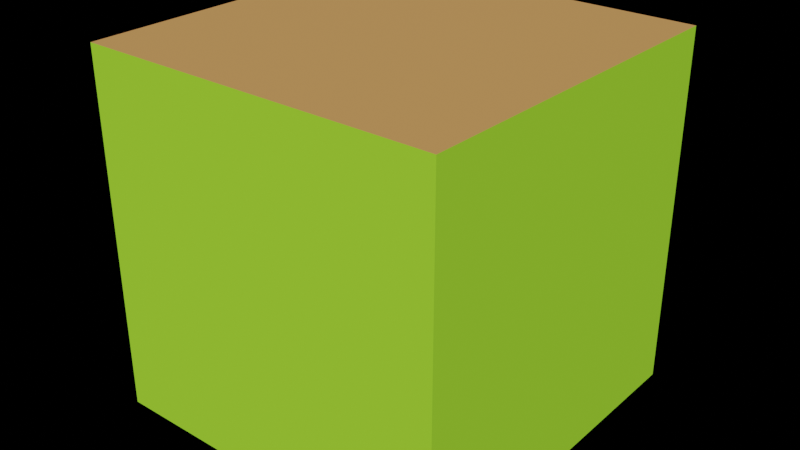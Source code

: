 # Source: luka_rovina_cesta.blend  (saved by Blender 2.90.8; exported with 4.5.12 LTS)
import bpy
from mathutils import Matrix  # noqa: F401  (used for matrix-valued properties, if any)

bpy.ops.wm.read_factory_settings(use_empty=True)
scene = bpy.context.scene
scene.name = 'Scene'

# ---- collections
col_collection = bpy.data.collections.new('Collection'); scene.collection.children.link(col_collection)

# ---- materials (node trees are filled in below, after node groups)
mat_material = bpy.data.materials.new('Material')
mat_material.alpha_threshold = 0.0
mat_material.use_transparent_shadow = False
mat_material.line_color = (0.0, 0.0, 0.0, 1.0)
mat_material_001 = bpy.data.materials.new('Material.001')
mat_material_001.use_transparent_shadow = False

# ---- material node trees
mat_material.use_nodes = True; mat_material.node_tree.nodes.clear()
_N = mat_material.node_tree.nodes; _L = mat_material.node_tree.links
n0 = _N.new('ShaderNodeOutputMaterial'); n0.name = 'Material Output'; n0.location = (300, 300)
n1 = _N.new('ShaderNodeBsdfPrincipled'); n1.name = 'Principled BSDF'; n1.location = (10, 300)
n1.distribution = 'GGX'
n1.subsurface_method = 'BURLEY'
n1.inputs[0].default_value = (0.4179, 0.9387, 0.04519, 1.0)
n1.inputs[2].default_value = 1.0
n1.inputs[3].default_value = 1.45
n1.inputs[13].default_value = 0.0
n1.inputs[20].default_value = 0.0
n1.inputs[27].default_value = (0.0, 0.0, 0.0, 1.0)
n1.inputs[28].default_value = 1.0
_L.new(n1.outputs[0], n0.inputs[0])
n0.is_active_output = True
mat_material_001.use_nodes = True; mat_material_001.node_tree.nodes.clear()
_N = mat_material_001.node_tree.nodes; _L = mat_material_001.node_tree.links
n0 = _N.new('ShaderNodeBsdfPrincipled'); n0.name = 'Principled BSDF'; n0.location = (10, 300)
n0.distribution = 'GGX'
n0.subsurface_method = 'BURLEY'
n0.inputs[0].default_value = (0.7529, 0.3663, 0.1119, 1.0)
n0.inputs[2].default_value = 1.0
n0.inputs[3].default_value = 1.45
n0.inputs[27].default_value = (0.0, 0.0, 0.0, 1.0)
n0.inputs[28].default_value = 1.0
n1 = _N.new('ShaderNodeOutputMaterial'); n1.name = 'Material Output'; n1.location = (300, 300)
_L.new(n0.outputs[0], n1.inputs[0])
n1.is_active_output = True

# ---- world
world_world = bpy.data.worlds.new('World'); scene.world = world_world
world_world.use_nodes = True; world_world.node_tree.nodes.clear()
_N = world_world.node_tree.nodes; _L = world_world.node_tree.links
n0 = _N.new('ShaderNodeOutputWorld'); n0.name = 'World Output'; n0.location = (300, 300)
n1 = _N.new('ShaderNodeBackground'); n1.name = 'Background'; n1.location = (10, 300)
n1.inputs[0].default_value = (0.0, 0.0, 0.0, 1.0)
_L.new(n1.outputs[0], n0.inputs[0])
n0.is_active_output = True
world_world.color = (0.05088, 0.05088, 0.05088)
world_world.use_sun_shadow = False
world_world.sun_shadow_jitter_overblur = 0.0

# ---- meshes
me_cube = bpy.data.meshes.new('Cube')
me_cube.from_pydata([(1.0, 1.0, 1.0), (1.0, 1.0, -1.0), (1.0, -1.0, 1.0), (1.0, -1.0, -1.0), (-1.0, 1.0, 1.0), (-1.0, 1.0, -1.0), (-1.0, -1.0, 1.0), (-1.0, -1.0, -1.0), (0.0, -1.0, 1.0), (1.0, 0.0, 1.0), (-1.0, 0.0, 1.0), (0.0, 1.0, 1.0), (0.0, 0.0, 1.0), (-0.5, -1.0, 1.0), (1.0, -0.5, 1.0), (-1.0, 0.5, 1.0), (0.5, 1.0, 1.0), (0.5, -1.0, 1.0), (1.0, 0.5, 1.0), (-1.0, -0.5, 1.0), (-0.5, 1.0, 1.0), (0.0, -0.5, 1.0), (0.0, 0.5, 1.0), (0.5, 0.0, 1.0), (-0.5, 0.0, 1.0), (-0.5, 0.5, 1.0), (0.5, 0.5, 1.0), (0.5, -0.5, 1.0), (-0.5, -0.5, 1.0), (-0.75, -1.0, 1.0), (1.0, -0.75, 1.0), (-1.0, 0.75, 1.0), (0.75, 1.0, 1.0), (0.25, -1.0, 1.0), (1.0, 0.25, 1.0), (-1.0, -0.25, 1.0), (-0.25, 1.0, 1.0), (0.0, -0.75, 1.0), (0.0, 0.25, 1.0), (0.75, 0.0, 1.0), (-0.25, 0.0, 1.0), (-0.25, -1.0, 1.0), (1.0, -0.25, 1.0), (-1.0, 0.25, 1.0), (0.25, 1.0, 1.0), (0.75, -1.0, 1.0), (1.0, 0.75, 1.0), (-1.0, -0.75, 1.0), (-0.75, 1.0, 1.0), (0.0, -0.25, 1.0), (0.0, 0.75, 1.0), (0.25, 0.0, 1.0), (-0.75, 0.0, 1.0), (-0.5, 0.25, 1.0), (-0.5, 0.75, 1.0), (-0.25, 0.5, 1.0), (-0.75, 0.5, 1.0), (0.5, 0.25, 1.0), (0.5, 0.75, 1.0), (0.75, 0.5, 1.0), (0.25, 0.5, 1.0), (0.5, -0.75, 1.0), (0.5, -0.25, 1.0), (0.75, -0.5, 1.0), (0.25, -0.5, 1.0), (-0.5, -0.75, 1.0), (-0.5, -0.25, 1.0), (-0.25, -0.5, 1.0), (-0.75, -0.5, 1.0), (-0.75, -0.25, 1.0), (-0.25, -0.25, 1.0), (-0.25, -0.75, 1.0), (0.25, -0.25, 1.0), (0.75, -0.25, 1.0), (0.75, -0.75, 1.0), (0.25, 0.75, 1.0), (0.75, 0.75, 1.0), (0.75, 0.25, 1.0), (-0.75, 0.75, 1.0), (-0.25, 0.75, 1.0), (-0.25, 0.25, 1.0), (-0.75, 0.25, 1.0), (0.25, 0.25, 1.0), (0.25, -0.75, 1.0), (-0.75, -0.75, 1.0), (-0.875, -1.0, 1.0), (1.0, -0.875, 1.0), (-1.0, 0.875, 1.0), (0.875, 1.0, 1.0), (0.125, -1.0, 1.0), (1.0, 0.125, 1.0), (-1.0, -0.125, 1.0), (-0.125, 1.0, 1.0), (0.0, -0.875, 1.0), (0.0, 0.125, 1.0), (0.875, 0.0, 1.0), (-0.125, 0.0, 1.0), (-0.375, -1.0, 1.0), (1.0, -0.375, 1.0), (-1.0, 0.375, 1.0), (0.375, 1.0, 1.0), (0.625, -1.0, 1.0), (1.0, 0.625, 1.0), (-1.0, -0.625, 1.0), (-0.625, 1.0, 1.0), (0.0, -0.375, 1.0), (0.0, 0.625, 1.0), (0.375, 0.0, 1.0), (-0.625, 0.0, 1.0), (-0.5, 0.125, 1.0), (-0.5, 0.625, 1.0), (-0.125, 0.5, 1.0), (-0.625, 0.5, 1.0), (0.5, 0.125, 1.0), (0.5, 0.625, 1.0), (0.875, 0.5, 1.0), (0.375, 0.5, 1.0), (0.5, -0.875, 1.0), (0.5, -0.375, 1.0), (0.875, -0.5, 1.0), (0.375, -0.5, 1.0), (-0.5, -0.875, 1.0), (-0.5, -0.375, 1.0), (-0.125, -0.5, 1.0), (-0.625, -0.5, 1.0), (-0.625, -1.0, 1.0), (1.0, -0.625, 1.0), (-1.0, 0.625, 1.0), (0.625, 1.0, 1.0), (0.375, -1.0, 1.0), (1.0, 0.375, 1.0), (-1.0, -0.375, 1.0), (-0.375, 1.0, 1.0), (0.0, -0.625, 1.0), (0.0, 0.375, 1.0), (0.625, 0.0, 1.0), (-0.375, 0.0, 1.0), (-0.125, -1.0, 1.0), (1.0, -0.125, 1.0), (-1.0, 0.125, 1.0), (0.125, 1.0, 1.0), (0.875, -1.0, 1.0), (1.0, 0.875, 1.0), (-1.0, -0.875, 1.0), (-0.875, 1.0, 1.0), (0.0, -0.125, 1.0), (0.0, 0.875, 1.0), (0.125, 0.0, 1.0), (-0.875, 0.0, 1.0), (-0.5, 0.375, 1.0), (-0.5, 0.875, 1.0), (-0.375, 0.5, 1.0), (-0.875, 0.5, 1.0), (0.5, 0.375, 1.0), (0.5, 0.875, 1.0), (0.625, 0.5, 1.0), (0.125, 0.5, 1.0), (0.5, -0.625, 1.0), (0.5, -0.125, 1.0), (0.625, -0.5, 1.0), (0.125, -0.5, 1.0), (-0.5, -0.625, 1.0), (-0.5, -0.125, 1.0), (-0.375, -0.5, 1.0), (-0.875, -0.5, 1.0), (-0.75, -0.375, 1.0), (-0.75, -0.125, 1.0), (-0.625, -0.25, 1.0), (-0.875, -0.25, 1.0), (-0.25, -0.375, 1.0), (-0.25, -0.125, 1.0), (-0.125, -0.25, 1.0), (-0.375, -0.25, 1.0), (-0.25, -0.875, 1.0), (-0.25, -0.625, 1.0), (-0.125, -0.75, 1.0), (-0.375, -0.75, 1.0), (0.25, -0.375, 1.0), (0.25, -0.125, 1.0), (0.375, -0.25, 1.0), (0.125, -0.25, 1.0), (0.75, -0.375, 1.0), (0.75, -0.125, 1.0), (0.875, -0.25, 1.0), (0.625, -0.25, 1.0), (0.75, -0.875, 1.0), (0.75, -0.625, 1.0), (0.875, -0.75, 1.0), (0.625, -0.75, 1.0), (0.25, 0.625, 1.0), (0.25, 0.875, 1.0), (0.375, 0.75, 1.0), (0.125, 0.75, 1.0), (0.75, 0.625, 1.0), (0.75, 0.875, 1.0), (0.875, 0.75, 1.0), (0.625, 0.75, 1.0), (0.75, 0.125, 1.0), (0.75, 0.375, 1.0), (0.875, 0.25, 1.0), (0.625, 0.25, 1.0), (-0.75, 0.625, 1.0), (-0.75, 0.875, 1.0), (-0.625, 0.75, 1.0), (-0.875, 0.75, 1.0), (-0.25, 0.625, 1.0), (-0.25, 0.875, 1.0), (-0.125, 0.75, 1.0), (-0.375, 0.75, 1.0), (-0.25, 0.125, 1.0), (-0.25, 0.375, 1.0), (-0.125, 0.25, 1.0), (-0.375, 0.25, 1.0), (-0.75, 0.125, 1.0), (-0.75, 0.375, 1.0), (-0.625, 0.25, 1.0), (-0.875, 0.25, 1.0), (0.25, 0.125, 1.0), (0.25, 0.375, 1.0), (0.375, 0.25, 1.0), (0.125, 0.25, 1.0), (0.25, -0.875, 1.0), (0.25, -0.625, 1.0), (0.375, -0.75, 1.0), (0.125, -0.75, 1.0), (-0.75, -0.875, 1.0), (-0.75, -0.625, 1.0), (-0.625, -0.75, 1.0), (-0.875, -0.75, 1.0), (-0.875, -0.625, 1.0), (-0.625, -0.625, 1.0), (-0.625, -0.875, 1.0), (0.125, -0.625, 1.0), (0.375, -0.625, 1.0), (0.375, -0.875, 1.0), (0.125, 0.375, 1.0), (0.375, 0.375, 1.0), (0.375, 0.125, 1.0), (-0.875, 0.375, 1.0), (-0.625, 0.375, 1.0), (-0.625, 0.125, 1.0), (-0.375, 0.375, 1.0), (-0.125, 0.375, 1.0), (-0.125, 0.125, 1.0), (-0.375, 0.875, 1.0), (-0.125, 0.875, 1.0), (-0.125, 0.625, 1.0), (-0.875, 0.875, 1.0), (-0.625, 0.875, 1.0), (-0.625, 0.625, 1.0), (0.625, 0.375, 1.0), (0.875, 0.375, 1.0), (0.875, 0.125, 1.0), (0.625, 0.875, 1.0), (0.875, 0.875, 1.0), (0.875, 0.625, 1.0), (0.125, 0.875, 1.0), (0.375, 0.875, 1.0), (0.375, 0.625, 1.0), (0.625, -0.625, 1.0), (0.875, -0.625, 1.0), (0.875, -0.875, 1.0), (0.625, -0.125, 1.0), (0.875, -0.125, 1.0), (0.875, -0.375, 1.0), (0.125, -0.125, 1.0), (0.375, -0.125, 1.0), (0.375, -0.375, 1.0), (-0.375, -0.625, 1.0), (-0.125, -0.625, 1.0), (-0.125, -0.875, 1.0), (-0.375, -0.125, 1.0), (-0.125, -0.125, 1.0), (-0.125, -0.375, 1.0), (-0.875, -0.125, 1.0), (-0.625, -0.125, 1.0), (-0.625, -0.375, 1.0), (-0.875, -0.375, 1.0), (-0.375, -0.375, 1.0), (-0.375, -0.875, 1.0), (0.125, -0.375, 1.0), (0.625, -0.375, 1.0), (0.625, -0.875, 1.0), (0.125, 0.625, 1.0), (0.625, 0.625, 1.0), (0.625, 0.125, 1.0), (-0.875, 0.625, 1.0), (-0.375, 0.625, 1.0), (-0.375, 0.125, 1.0), (-0.875, 0.125, 1.0), (0.125, 0.125, 1.0), (0.125, -0.875, 1.0), (-0.875, -0.875, 1.0)], [], [(292, 143, 6, 85), (3, 2, 141, 45, 101, 17, 129, 33, 89, 8, 137, 41, 97, 13, 125, 29, 85, 6, 7), (7, 6, 143, 47, 103, 19, 131, 35, 91, 10, 139, 43, 99, 15, 127, 31, 87, 4, 5), (5, 1, 3, 7), (1, 0, 142, 46, 102, 18, 130, 34, 90, 9, 138, 42, 98, 14, 126, 30, 86, 2, 3), (5, 4, 144, 48, 104, 20, 132, 36, 92, 11, 140, 44, 100, 16, 128, 32, 88, 0, 1), (291, 93, 8, 89), (290, 94, 12, 147), (289, 139, 10, 148), (288, 109, 24, 136), (287, 110, 25, 151), (286, 127, 15, 152), (285, 113, 23, 135), (284, 114, 26, 155), (283, 106, 22, 156), (282, 117, 17, 101), (281, 118, 27, 159), (280, 105, 21, 160), (279, 121, 13, 97), (278, 122, 28, 163), (277, 131, 19, 164), (276, 165, 68, 124), (275, 166, 69, 167), (274, 91, 35, 168), (273, 169, 67, 123), (272, 170, 70, 171), (271, 162, 66, 172), (270, 173, 41, 137), (269, 174, 71, 175), (268, 161, 65, 176), (267, 177, 64, 120), (266, 178, 72, 179), (265, 145, 49, 180), (264, 181, 63, 119), (263, 182, 73, 183), (262, 158, 62, 184), (261, 185, 45, 141), (260, 186, 74, 187), (259, 157, 61, 188), (258, 189, 60, 116), (257, 190, 75, 191), (256, 146, 50, 192), (255, 193, 59, 115), (254, 194, 76, 195), (253, 154, 58, 196), (252, 197, 39, 95), (251, 198, 77, 199), (250, 153, 57, 200), (249, 201, 56, 112), (248, 202, 78, 203), (247, 87, 31, 204), (246, 205, 55, 111), (245, 206, 79, 207), (244, 150, 54, 208), (243, 209, 40, 96), (242, 210, 80, 211), (241, 149, 53, 212), (240, 213, 52, 108), (239, 214, 81, 215), (238, 99, 43, 216), (237, 217, 51, 107), (236, 218, 82, 219), (235, 134, 38, 220), (234, 221, 33, 129), (233, 222, 83, 223), (232, 133, 37, 224), (231, 225, 29, 125), (230, 226, 84, 227), (229, 103, 47, 228), (226, 229, 228, 84), (68, 164, 229, 226), (164, 19, 103, 229), (161, 230, 227, 65), (28, 124, 230, 161), (124, 68, 226, 230), (121, 231, 125, 13), (65, 227, 231, 121), (227, 84, 225, 231), (222, 232, 224, 83), (64, 160, 232, 222), (160, 21, 133, 232), (157, 233, 223, 61), (27, 120, 233, 157), (120, 64, 222, 233), (117, 234, 129, 17), (61, 223, 234, 117), (223, 83, 221, 234), (218, 235, 220, 82), (60, 156, 235, 218), (156, 22, 134, 235), (153, 236, 219, 57), (26, 116, 236, 153), (116, 60, 218, 236), (113, 237, 107, 23), (57, 219, 237, 113), (219, 82, 217, 237), (214, 238, 216, 81), (56, 152, 238, 214), (152, 15, 99, 238), (149, 239, 215, 53), (25, 112, 239, 149), (112, 56, 214, 239), (109, 240, 108, 24), (53, 215, 240, 109), (215, 81, 213, 240), (210, 241, 212, 80), (55, 151, 241, 210), (151, 25, 149, 241), (134, 242, 211, 38), (22, 111, 242, 134), (111, 55, 210, 242), (94, 243, 96, 12), (38, 211, 243, 94), (211, 80, 209, 243), (206, 244, 208, 79), (36, 132, 244, 206), (132, 20, 150, 244), (146, 245, 207, 50), (11, 92, 245, 146), (92, 36, 206, 245), (106, 246, 111, 22), (50, 207, 246, 106), (207, 79, 205, 246), (202, 247, 204, 78), (48, 144, 247, 202), (144, 4, 87, 247), (150, 248, 203, 54), (20, 104, 248, 150), (104, 48, 202, 248), (110, 249, 112, 25), (54, 203, 249, 110), (203, 78, 201, 249), (198, 250, 200, 77), (59, 155, 250, 198), (155, 26, 153, 250), (130, 251, 199, 34), (18, 115, 251, 130), (115, 59, 198, 251), (90, 252, 95, 9), (34, 199, 252, 90), (199, 77, 197, 252), (194, 253, 196, 76), (32, 128, 253, 194), (128, 16, 154, 253), (142, 254, 195, 46), (0, 88, 254, 142), (88, 32, 194, 254), (102, 255, 115, 18), (46, 195, 255, 102), (195, 76, 193, 255), (190, 256, 192, 75), (44, 140, 256, 190), (140, 11, 146, 256), (154, 257, 191, 58), (16, 100, 257, 154), (100, 44, 190, 257), (114, 258, 116, 26), (58, 191, 258, 114), (191, 75, 189, 258), (186, 259, 188, 74), (63, 159, 259, 186), (159, 27, 157, 259), (126, 260, 187, 30), (14, 119, 260, 126), (119, 63, 186, 260), (86, 261, 141, 2), (30, 187, 261, 86), (187, 74, 185, 261), (182, 262, 184, 73), (39, 135, 262, 182), (135, 23, 158, 262), (138, 263, 183, 42), (9, 95, 263, 138), (95, 39, 182, 263), (98, 264, 119, 14), (42, 183, 264, 98), (183, 73, 181, 264), (178, 265, 180, 72), (51, 147, 265, 178), (147, 12, 145, 265), (158, 266, 179, 62), (23, 107, 266, 158), (107, 51, 178, 266), (118, 267, 120, 27), (62, 179, 267, 118), (179, 72, 177, 267), (174, 268, 176, 71), (67, 163, 268, 174), (163, 28, 161, 268), (133, 269, 175, 37), (21, 123, 269, 133), (123, 67, 174, 269), (93, 270, 137, 8), (37, 175, 270, 93), (175, 71, 173, 270), (170, 271, 172, 70), (40, 136, 271, 170), (136, 24, 162, 271), (145, 272, 171, 49), (12, 96, 272, 145), (96, 40, 170, 272), (105, 273, 123, 21), (49, 171, 273, 105), (171, 70, 169, 273), (166, 274, 168, 69), (52, 148, 274, 166), (148, 10, 91, 274), (162, 275, 167, 66), (24, 108, 275, 162), (108, 52, 166, 275), (122, 276, 124, 28), (66, 167, 276, 122), (167, 69, 165, 276), (165, 277, 164, 68), (69, 168, 277, 165), (168, 35, 131, 277), (169, 278, 163, 67), (70, 172, 278, 169), (172, 66, 122, 278), (173, 279, 97, 41), (71, 176, 279, 173), (176, 65, 121, 279), (177, 280, 160, 64), (72, 180, 280, 177), (180, 49, 105, 280), (181, 281, 159, 63), (73, 184, 281, 181), (184, 62, 118, 281), (185, 282, 101, 45), (74, 188, 282, 185), (188, 61, 117, 282), (189, 283, 156, 60), (75, 192, 283, 189), (192, 50, 106, 283), (193, 284, 155, 59), (76, 196, 284, 193), (196, 58, 114, 284), (197, 285, 135, 39), (77, 200, 285, 197), (200, 57, 113, 285), (201, 286, 152, 56), (78, 204, 286, 201), (204, 31, 127, 286), (205, 287, 151, 55), (79, 208, 287, 205), (208, 54, 110, 287), (209, 288, 136, 40), (80, 212, 288, 209), (212, 53, 109, 288), (213, 289, 148, 52), (81, 216, 289, 213), (216, 43, 139, 289), (217, 290, 147, 51), (82, 220, 290, 217), (220, 38, 94, 290), (221, 291, 89, 33), (83, 224, 291, 221), (224, 37, 93, 291), (225, 292, 85, 29), (84, 228, 292, 225), (228, 47, 143, 292)])
me_cube.polygons.foreach_set('material_index', [1, 0, 0, 0, 0, 0, 1, 1, 1, 1, 1, 1, 1, 1, 1, 1, 1, 1, 1, 1, 1, 1, 1, 1, 1, 1, 1, 1, 1, 1, 1, 1, 1, 1, 1, 1, 1, 1, 1, 1, 1, 1, 1, 1, 1, 1, 1, 1, 1, 1, 1, 1, 1, 1, 1, 1, 1, 1, 1, 1, 1, 1, 1, 1, 1, 1, 1, 1, 1, 1, 1, 1, 1, 1, 1, 1, 1, 1, 1, 1, 1, 1, 1, 1, 1, 1, 1, 1, 1, 1, 1, 1, 1, 1, 1, 1, 1, 1, 1, 1, 1, 1, 1, 1, 1, 1, 1, 1, 1, 1, 1, 1, 1, 1, 1, 1, 1, 1, 1, 1, 1, 1, 1, 1, 1, 1, 1, 1, 1, 1, 1, 1, 1, 1, 1, 1, 1, 1, 1, 1, 1, 1, 1, 1, 1, 1, 1, 1, 1, 1, 1, 1, 1, 1, 1, 1, 1, 1, 1, 1, 1, 1, 1, 1, 1, 1, 1, 1, 1, 1, 1, 1, 1, 1, 1, 1, 1, 1, 1, 1, 1, 1, 1, 1, 1, 1, 1, 1, 1, 1, 1, 1, 1, 1, 1, 1, 1, 1, 1, 1, 1, 1, 1, 1, 1, 1, 1, 1, 1, 1, 1, 1, 1, 1, 1, 1, 1, 1, 1, 1, 1, 1, 1, 1, 1, 1, 1, 1, 1, 1, 1, 1, 1, 1, 1, 1, 1, 1, 1, 1, 1, 1, 1, 1, 1, 1, 1, 1, 1, 1, 1, 1, 1, 1, 1, 1, 1, 1, 1, 1, 1])
_uv = me_cube.uv_layers.new(name='UVMap')
_uv.uv.foreach_set('vector', [0.8594, 0.7344, 0.875, 0.7344, 0.875, 0.75, 0.8594, 0.75, 0.375, 0.75, 0.625, 0.75, 0.625, 0.7656, 0.625, 0.7812, 0.625, 0.7969, 0.625, 0.8125, 0.625, 0.8281, 0.625, 0.8438, 0.625, 0.8594, 0.625, 0.875, 0.625, 0.8906, 0.625, 0.9062, 0.625, 0.9219, 0.625, 0.9375, 0.625, 0.9531, 0.625, 0.9688, 0.625, 0.9844, 0.625, 1.0, 0.375, 1.0, 0.375, 0.0, 0.625, 0.0, 0.625, 0.01562, 0.625, 0.03125, 0.625, 0.04688, 0.625, 0.0625, 0.625, 0.07812, 0.625, 0.09375, 0.625, 0.1094, 0.625, 0.125, 0.625, 0.1406, 0.625, 0.1562, 0.625, 0.1719, 0.625, 0.1875, 0.625, 0.2031, 0.625, 0.2188, 0.625, 0.2344, 0.625, 0.25, 0.375, 0.25, 0.125, 0.5, 0.375, 0.5, 0.375, 0.75, 0.125, 0.75, 0.375, 0.5, 0.625, 0.5, 0.625, 0.5156, 0.625, 0.5312, 0.625, 0.5469, 0.625, 0.5625, 0.625, 0.5781, 0.625, 0.5938, 0.625, 0.6094, 0.625, 0.625, 0.625, 0.6406, 0.625, 0.6562, 0.625, 0.6719, 0.625, 0.6875, 0.625, 0.7031, 0.625, 0.7188, 0.625, 0.7344, 0.625, 0.75, 0.375, 0.75, 0.375, 0.25, 0.625, 0.25, 0.625, 0.2656, 0.625, 0.2812, 0.625, 0.2969, 0.625, 0.3125, 0.625, 0.3281, 0.625, 0.3438, 0.625, 0.3594, 0.625, 0.375, 0.625, 0.3906, 0.625, 0.4062, 0.625, 0.4219, 0.625, 0.4375, 0.625, 0.4531, 0.625, 0.4688, 0.625, 0.4844, 0.625, 0.5, 0.375, 0.5, 0.7344, 0.7344, 0.75, 0.7344, 0.75, 0.75, 0.7344, 0.75, 0.7344, 0.6094, 0.75, 0.6094, 0.75, 0.625, 0.7344, 0.625, 0.8594, 0.6094, 0.875, 0.6094, 0.875, 0.625, 0.8594, 0.625, 0.7969, 0.6094, 0.8125, 0.6094, 0.8125, 0.625, 0.7969, 0.625, 0.7969, 0.5469, 0.8125, 0.5469, 0.8125, 0.5625, 0.7969, 0.5625, 0.8594, 0.5469, 0.875, 0.5469, 0.875, 0.5625, 0.8594, 0.5625, 0.6719, 0.6094, 0.6875, 0.6094, 0.6875, 0.625, 0.6719, 0.625, 0.6719, 0.5469, 0.6875, 0.5469, 0.6875, 0.5625, 0.6719, 0.5625, 0.7344, 0.5469, 0.75, 0.5469, 0.75, 0.5625, 0.7344, 0.5625, 0.6719, 0.7344, 0.6875, 0.7344, 0.6875, 0.75, 0.6719, 0.75, 0.6719, 0.6719, 0.6875, 0.6719, 0.6875, 0.6875, 0.6719, 0.6875, 0.7344, 0.6719, 0.75, 0.6719, 0.75, 0.6875, 0.7344, 0.6875, 0.7969, 0.7344, 0.8125, 0.7344, 0.8125, 0.75, 0.7969, 0.75, 0.7969, 0.6719, 0.8125, 0.6719, 0.8125, 0.6875, 0.7969, 0.6875, 0.8594, 0.6719, 0.875, 0.6719, 0.875, 0.6875, 0.8594, 0.6875, 0.8281, 0.6719, 0.8438, 0.6719, 0.8438, 0.6875, 0.8281, 0.6875, 0.8281, 0.6406, 0.8438, 0.6406, 0.8438, 0.6562, 0.8281, 0.6562, 0.8594, 0.6406, 0.875, 0.6406, 0.875, 0.6562, 0.8594, 0.6562, 0.7656, 0.6719, 0.7812, 0.6719, 0.7812, 0.6875, 0.7656, 0.6875, 0.7656, 0.6406, 0.7812, 0.6406, 0.7812, 0.6562, 0.7656, 0.6562, 0.7969, 0.6406, 0.8125, 0.6406, 0.8125, 0.6562, 0.7969, 0.6562, 0.7656, 0.7344, 0.7812, 0.7344, 0.7812, 0.75, 0.7656, 0.75, 0.7656, 0.7031, 0.7812, 0.7031, 0.7812, 0.7188, 0.7656, 0.7188, 0.7969, 0.7031, 0.8125, 0.7031, 0.8125, 0.7188, 0.7969, 0.7188, 0.7031, 0.6719, 0.7188, 0.6719, 0.7188, 0.6875, 0.7031, 0.6875, 0.7031, 0.6406, 0.7188, 0.6406, 0.7188, 0.6562, 0.7031, 0.6562, 0.7344, 0.6406, 0.75, 0.6406, 0.75, 0.6562, 0.7344, 0.6562, 0.6406, 0.6719, 0.6562, 0.6719, 0.6562, 0.6875, 0.6406, 0.6875, 0.6406, 0.6406, 0.6562, 0.6406, 0.6562, 0.6562, 0.6406, 0.6562, 0.6719, 0.6406, 0.6875, 0.6406, 0.6875, 0.6562, 0.6719, 0.6562, 0.6406, 0.7344, 0.6562, 0.7344, 0.6562, 0.75, 0.6406, 0.75, 0.6406, 0.7031, 0.6562, 0.7031, 0.6562, 0.7188, 0.6406, 0.7188, 0.6719, 0.7031, 0.6875, 0.7031, 0.6875, 0.7188, 0.6719, 0.7188, 0.7031, 0.5469, 0.7188, 0.5469, 0.7188, 0.5625, 0.7031, 0.5625, 0.7031, 0.5156, 0.7188, 0.5156, 0.7188, 0.5312, 0.7031, 0.5312, 0.7344, 0.5156, 0.75, 0.5156, 0.75, 0.5312, 0.7344, 0.5312, 0.6406, 0.5469, 0.6562, 0.5469, 0.6562, 0.5625, 0.6406, 0.5625, 0.6406, 0.5156, 0.6562, 0.5156, 0.6562, 0.5312, 0.6406, 0.5312, 0.6719, 0.5156, 0.6875, 0.5156, 0.6875, 0.5312, 0.6719, 0.5312, 0.6406, 0.6094, 0.6562, 0.6094, 0.6562, 0.625, 0.6406, 0.625, 0.6406, 0.5781, 0.6562, 0.5781, 0.6562, 0.5938, 0.6406, 0.5938, 0.6719, 0.5781, 0.6875, 0.5781, 0.6875, 0.5938, 0.6719, 0.5938, 0.8281, 0.5469, 0.8438, 0.5469, 0.8438, 0.5625, 0.8281, 0.5625, 0.8281, 0.5156, 0.8438, 0.5156, 0.8438, 0.5312, 0.8281, 0.5312, 0.8594, 0.5156, 0.875, 0.5156, 0.875, 0.5312, 0.8594, 0.5312, 0.7656, 0.5469, 0.7812, 0.5469, 0.7812, 0.5625, 0.7656, 0.5625, 0.7656, 0.5156, 0.7812, 0.5156, 0.7812, 0.5312, 0.7656, 0.5312, 0.7969, 0.5156, 0.8125, 0.5156, 0.8125, 0.5312, 0.7969, 0.5312, 0.7656, 0.6094, 0.7812, 0.6094, 0.7812, 0.625, 0.7656, 0.625, 0.7656, 0.5781, 0.7812, 0.5781, 0.7812, 0.5938, 0.7656, 0.5938, 0.7969, 0.5781, 0.8125, 0.5781, 0.8125, 0.5938, 0.7969, 0.5938, 0.8281, 0.6094, 0.8438, 0.6094, 0.8438, 0.625, 0.8281, 0.625, 0.8281, 0.5781, 0.8438, 0.5781, 0.8438, 0.5938, 0.8281, 0.5938, 0.8594, 0.5781, 0.875, 0.5781, 0.875, 0.5938, 0.8594, 0.5938, 0.7031, 0.6094, 0.7188, 0.6094, 0.7188, 0.625, 0.7031, 0.625, 0.7031, 0.5781, 0.7188, 0.5781, 0.7188, 0.5938, 0.7031, 0.5938, 0.7344, 0.5781, 0.75, 0.5781, 0.75, 0.5938, 0.7344, 0.5938, 0.7031, 0.7344, 0.7188, 0.7344, 0.7188, 0.75, 0.7031, 0.75, 0.7031, 0.7031, 0.7188, 0.7031, 0.7188, 0.7188, 0.7031, 0.7188, 0.7344, 0.7031, 0.75, 0.7031, 0.75, 0.7188, 0.7344, 0.7188, 0.8281, 0.7344, 0.8438, 0.7344, 0.8438, 0.75, 0.8281, 0.75, 0.8281, 0.7031, 0.8438, 0.7031, 0.8438, 0.7188, 0.8281, 0.7188, 0.8594, 0.7031, 0.875, 0.7031, 0.875, 0.7188, 0.8594, 0.7188, 0.8438, 0.7031, 0.8594, 0.7031, 0.8594, 0.7188, 0.8438, 0.7188, 0.8438, 0.6875, 0.8594, 0.6875, 0.8594, 0.7031, 0.8438, 0.7031, 0.8594, 0.6875, 0.875, 0.6875, 0.875, 0.7031, 0.8594, 0.7031, 0.8125, 0.7031, 0.8281, 0.7031, 0.8281, 0.7188, 0.8125, 0.7188, 0.8125, 0.6875, 0.8281, 0.6875, 0.8281, 0.7031, 0.8125, 0.7031, 0.8281, 0.6875, 0.8438, 0.6875, 0.8438, 0.7031, 0.8281, 0.7031, 0.8125, 0.7344, 0.8281, 0.7344, 0.8281, 0.75, 0.8125, 0.75, 0.8125, 0.7188, 0.8281, 0.7188, 0.8281, 0.7344, 0.8125, 0.7344, 0.8281, 0.7188, 0.8438, 0.7188, 0.8438, 0.7344, 0.8281, 0.7344, 0.7188, 0.7031, 0.7344, 0.7031, 0.7344, 0.7188, 0.7188, 0.7188, 0.7188, 0.6875, 0.7344, 0.6875, 0.7344, 0.7031, 0.7188, 0.7031, 0.7344, 0.6875, 0.75, 0.6875, 0.75, 0.7031, 0.7344, 0.7031, 0.6875, 0.7031, 0.7031, 0.7031, 0.7031, 0.7188, 0.6875, 0.7188, 0.6875, 0.6875, 0.7031, 0.6875, 0.7031, 0.7031, 0.6875, 0.7031, 0.7031, 0.6875, 0.7188, 0.6875, 0.7188, 0.7031, 0.7031, 0.7031, 0.6875, 0.7344, 0.7031, 0.7344, 0.7031, 0.75, 0.6875, 0.75, 0.6875, 0.7188, 0.7031, 0.7188, 0.7031, 0.7344, 0.6875, 0.7344, 0.7031, 0.7188, 0.7188, 0.7188, 0.7188, 0.7344, 0.7031, 0.7344, 0.7188, 0.5781, 0.7344, 0.5781, 0.7344, 0.5938, 0.7188, 0.5938, 0.7188, 0.5625, 0.7344, 0.5625, 0.7344, 0.5781, 0.7188, 0.5781, 0.7344, 0.5625, 0.75, 0.5625, 0.75, 0.5781, 0.7344, 0.5781, 0.6875, 0.5781, 0.7031, 0.5781, 0.7031, 0.5938, 0.6875, 0.5938, 0.6875, 0.5625, 0.7031, 0.5625, 0.7031, 0.5781, 0.6875, 0.5781, 0.7031, 0.5625, 0.7188, 0.5625, 0.7188, 0.5781, 0.7031, 0.5781, 0.6875, 0.6094, 0.7031, 0.6094, 0.7031, 0.625, 0.6875, 0.625, 0.6875, 0.5938, 0.7031, 0.5938, 0.7031, 0.6094, 0.6875, 0.6094, 0.7031, 0.5938, 0.7188, 0.5938, 0.7188, 0.6094, 0.7031, 0.6094, 0.8438, 0.5781, 0.8594, 0.5781, 0.8594, 0.5938, 0.8438, 0.5938, 0.8438, 0.5625, 0.8594, 0.5625, 0.8594, 0.5781, 0.8438, 0.5781, 0.8594, 0.5625, 0.875, 0.5625, 0.875, 0.5781, 0.8594, 0.5781, 0.8125, 0.5781, 0.8281, 0.5781, 0.8281, 0.5938, 0.8125, 0.5938, 0.8125, 0.5625, 0.8281, 0.5625, 0.8281, 0.5781, 0.8125, 0.5781, 0.8281, 0.5625, 0.8438, 0.5625, 0.8438, 0.5781, 0.8281, 0.5781, 0.8125, 0.6094, 0.8281, 0.6094, 0.8281, 0.625, 0.8125, 0.625, 0.8125, 0.5938, 0.8281, 0.5938, 0.8281, 0.6094, 0.8125, 0.6094, 0.8281, 0.5938, 0.8438, 0.5938, 0.8438, 0.6094, 0.8281, 0.6094, 0.7812, 0.5781, 0.7969, 0.5781, 0.7969, 0.5938, 0.7812, 0.5938, 0.7812, 0.5625, 0.7969, 0.5625, 0.7969, 0.5781, 0.7812, 0.5781, 0.7969, 0.5625, 0.8125, 0.5625, 0.8125, 0.5781, 0.7969, 0.5781, 0.75, 0.5781, 0.7656, 0.5781, 0.7656, 0.5938, 0.75, 0.5938, 0.75, 0.5625, 0.7656, 0.5625, 0.7656, 0.5781, 0.75, 0.5781, 0.7656, 0.5625, 0.7812, 0.5625, 0.7812, 0.5781, 0.7656, 0.5781, 0.75, 0.6094, 0.7656, 0.6094, 0.7656, 0.625, 0.75, 0.625, 0.75, 0.5938, 0.7656, 0.5938, 0.7656, 0.6094, 0.75, 0.6094, 0.7656, 0.5938, 0.7812, 0.5938, 0.7812, 0.6094, 0.7656, 0.6094, 0.7812, 0.5156, 0.7969, 0.5156, 0.7969, 0.5312, 0.7812, 0.5312, 0.7812, 0.5, 0.7969, 0.5, 0.7969, 0.5156, 0.7812, 0.5156, 0.7969, 0.5, 0.8125, 0.5, 0.8125, 0.5156, 0.7969, 0.5156, 0.75, 0.5156, 0.7656, 0.5156, 0.7656, 0.5312, 0.75, 0.5312, 0.75, 0.5, 0.7656, 0.5, 0.7656, 0.5156, 0.75, 0.5156, 0.7656, 0.5, 0.7812, 0.5, 0.7812, 0.5156, 0.7656, 0.5156, 0.75, 0.5469, 0.7656, 0.5469, 0.7656, 0.5625, 0.75, 0.5625, 0.75, 0.5312, 0.7656, 0.5312, 0.7656, 0.5469, 0.75, 0.5469, 0.7656, 0.5312, 0.7812, 0.5312, 0.7812, 0.5469, 0.7656, 0.5469, 0.8438, 0.5156, 0.8594, 0.5156, 0.8594, 0.5312, 0.8438, 0.5312, 0.8438, 0.5, 0.8594, 0.5, 0.8594, 0.5156, 0.8438, 0.5156, 0.8594, 0.5, 0.875, 0.5, 0.875, 0.5156, 0.8594, 0.5156, 0.8125, 0.5156, 0.8281, 0.5156, 0.8281, 0.5312, 0.8125, 0.5312, 0.8125, 0.5, 0.8281, 0.5, 0.8281, 0.5156, 0.8125, 0.5156, 0.8281, 0.5, 0.8438, 0.5, 0.8438, 0.5156, 0.8281, 0.5156, 0.8125, 0.5469, 0.8281, 0.5469, 0.8281, 0.5625, 0.8125, 0.5625, 0.8125, 0.5312, 0.8281, 0.5312, 0.8281, 0.5469, 0.8125, 0.5469, 0.8281, 0.5312, 0.8438, 0.5312, 0.8438, 0.5469, 0.8281, 0.5469, 0.6562, 0.5781, 0.6719, 0.5781, 0.6719, 0.5938, 0.6562, 0.5938, 0.6562, 0.5625, 0.6719, 0.5625, 0.6719, 0.5781, 0.6562, 0.5781, 0.6719, 0.5625, 0.6875, 0.5625, 0.6875, 0.5781, 0.6719, 0.5781, 0.625, 0.5781, 0.6406, 0.5781, 0.6406, 0.5938, 0.625, 0.5938, 0.625, 0.5625, 0.6406, 0.5625, 0.6406, 0.5781, 0.625, 0.5781, 0.6406, 0.5625, 0.6562, 0.5625, 0.6562, 0.5781, 0.6406, 0.5781, 0.625, 0.6094, 0.6406, 0.6094, 0.6406, 0.625, 0.625, 0.625, 0.625, 0.5938, 0.6406, 0.5938, 0.6406, 0.6094, 0.625, 0.6094, 0.6406, 0.5938, 0.6562, 0.5938, 0.6562, 0.6094, 0.6406, 0.6094, 0.6562, 0.5156, 0.6719, 0.5156, 0.6719, 0.5312, 0.6562, 0.5312, 0.6562, 0.5, 0.6719, 0.5, 0.6719, 0.5156, 0.6562, 0.5156, 0.6719, 0.5, 0.6875, 0.5, 0.6875, 0.5156, 0.6719, 0.5156, 0.625, 0.5156, 0.6406, 0.5156, 0.6406, 0.5312, 0.625, 0.5312, 0.625, 0.5, 0.6406, 0.5, 0.6406, 0.5156, 0.625, 0.5156, 0.6406, 0.5, 0.6562, 0.5, 0.6562, 0.5156, 0.6406, 0.5156, 0.625, 0.5469, 0.6406, 0.5469, 0.6406, 0.5625, 0.625, 0.5625, 0.625, 0.5312, 0.6406, 0.5312, 0.6406, 0.5469, 0.625, 0.5469, 0.6406, 0.5312, 0.6562, 0.5312, 0.6562, 0.5469, 0.6406, 0.5469, 0.7188, 0.5156, 0.7344, 0.5156, 0.7344, 0.5312, 0.7188, 0.5312, 0.7188, 0.5, 0.7344, 0.5, 0.7344, 0.5156, 0.7188, 0.5156, 0.7344, 0.5, 0.75, 0.5, 0.75, 0.5156, 0.7344, 0.5156, 0.6875, 0.5156, 0.7031, 0.5156, 0.7031, 0.5312, 0.6875, 0.5312, 0.6875, 0.5, 0.7031, 0.5, 0.7031, 0.5156, 0.6875, 0.5156, 0.7031, 0.5, 0.7188, 0.5, 0.7188, 0.5156, 0.7031, 0.5156, 0.6875, 0.5469, 0.7031, 0.5469, 0.7031, 0.5625, 0.6875, 0.5625, 0.6875, 0.5312, 0.7031, 0.5312, 0.7031, 0.5469, 0.6875, 0.5469, 0.7031, 0.5312, 0.7188, 0.5312, 0.7188, 0.5469, 0.7031, 0.5469, 0.6562, 0.7031, 0.6719, 0.7031, 0.6719, 0.7188, 0.6562, 0.7188, 0.6562, 0.6875, 0.6719, 0.6875, 0.6719, 0.7031, 0.6562, 0.7031, 0.6719, 0.6875, 0.6875, 0.6875, 0.6875, 0.7031, 0.6719, 0.7031, 0.625, 0.7031, 0.6406, 0.7031, 0.6406, 0.7188, 0.625, 0.7188, 0.625, 0.6875, 0.6406, 0.6875, 0.6406, 0.7031, 0.625, 0.7031, 0.6406, 0.6875, 0.6562, 0.6875, 0.6562, 0.7031, 0.6406, 0.7031, 0.625, 0.7344, 0.6406, 0.7344, 0.6406, 0.75, 0.625, 0.75, 0.625, 0.7188, 0.6406, 0.7188, 0.6406, 0.7344, 0.625, 0.7344, 0.6406, 0.7188, 0.6562, 0.7188, 0.6562, 0.7344, 0.6406, 0.7344, 0.6562, 0.6406, 0.6719, 0.6406, 0.6719, 0.6562, 0.6562, 0.6562, 0.6562, 0.625, 0.6719, 0.625, 0.6719, 0.6406, 0.6562, 0.6406, 0.6719, 0.625, 0.6875, 0.625, 0.6875, 0.6406, 0.6719, 0.6406, 0.625, 0.6406, 0.6406, 0.6406, 0.6406, 0.6562, 0.625, 0.6562, 0.625, 0.625, 0.6406, 0.625, 0.6406, 0.6406, 0.625, 0.6406, 0.6406, 0.625, 0.6562, 0.625, 0.6562, 0.6406, 0.6406, 0.6406, 0.625, 0.6719, 0.6406, 0.6719, 0.6406, 0.6875, 0.625, 0.6875, 0.625, 0.6562, 0.6406, 0.6562, 0.6406, 0.6719, 0.625, 0.6719, 0.6406, 0.6562, 0.6562, 0.6562, 0.6562, 0.6719, 0.6406, 0.6719, 0.7188, 0.6406, 0.7344, 0.6406, 0.7344, 0.6562, 0.7188, 0.6562, 0.7188, 0.625, 0.7344, 0.625, 0.7344, 0.6406, 0.7188, 0.6406, 0.7344, 0.625, 0.75, 0.625, 0.75, 0.6406, 0.7344, 0.6406, 0.6875, 0.6406, 0.7031, 0.6406, 0.7031, 0.6562, 0.6875, 0.6562, 0.6875, 0.625, 0.7031, 0.625, 0.7031, 0.6406, 0.6875, 0.6406, 0.7031, 0.625, 0.7188, 0.625, 0.7188, 0.6406, 0.7031, 0.6406, 0.6875, 0.6719, 0.7031, 0.6719, 0.7031, 0.6875, 0.6875, 0.6875, 0.6875, 0.6562, 0.7031, 0.6562, 0.7031, 0.6719, 0.6875, 0.6719, 0.7031, 0.6562, 0.7188, 0.6562, 0.7188, 0.6719, 0.7031, 0.6719, 0.7812, 0.7031, 0.7969, 0.7031, 0.7969, 0.7188, 0.7812, 0.7188, 0.7812, 0.6875, 0.7969, 0.6875, 0.7969, 0.7031, 0.7812, 0.7031, 0.7969, 0.6875, 0.8125, 0.6875, 0.8125, 0.7031, 0.7969, 0.7031, 0.75, 0.7031, 0.7656, 0.7031, 0.7656, 0.7188, 0.75, 0.7188, 0.75, 0.6875, 0.7656, 0.6875, 0.7656, 0.7031, 0.75, 0.7031, 0.7656, 0.6875, 0.7812, 0.6875, 0.7812, 0.7031, 0.7656, 0.7031, 0.75, 0.7344, 0.7656, 0.7344, 0.7656, 0.75, 0.75, 0.75, 0.75, 0.7188, 0.7656, 0.7188, 0.7656, 0.7344, 0.75, 0.7344, 0.7656, 0.7188, 0.7812, 0.7188, 0.7812, 0.7344, 0.7656, 0.7344, 0.7812, 0.6406, 0.7969, 0.6406, 0.7969, 0.6562, 0.7812, 0.6562, 0.7812, 0.625, 0.7969, 0.625, 0.7969, 0.6406, 0.7812, 0.6406, 0.7969, 0.625, 0.8125, 0.625, 0.8125, 0.6406, 0.7969, 0.6406, 0.75, 0.6406, 0.7656, 0.6406, 0.7656, 0.6562, 0.75, 0.6562, 0.75, 0.625, 0.7656, 0.625, 0.7656, 0.6406, 0.75, 0.6406, 0.7656, 0.625, 0.7812, 0.625, 0.7812, 0.6406, 0.7656, 0.6406, 0.75, 0.6719, 0.7656, 0.6719, 0.7656, 0.6875, 0.75, 0.6875, 0.75, 0.6562, 0.7656, 0.6562, 0.7656, 0.6719, 0.75, 0.6719, 0.7656, 0.6562, 0.7812, 0.6562, 0.7812, 0.6719, 0.7656, 0.6719, 0.8438, 0.6406, 0.8594, 0.6406, 0.8594, 0.6562, 0.8438, 0.6562, 0.8438, 0.625, 0.8594, 0.625, 0.8594, 0.6406, 0.8438, 0.6406, 0.8594, 0.625, 0.875, 0.625, 0.875, 0.6406, 0.8594, 0.6406, 0.8125, 0.6406, 0.8281, 0.6406, 0.8281, 0.6562, 0.8125, 0.6562, 0.8125, 0.625, 0.8281, 0.625, 0.8281, 0.6406, 0.8125, 0.6406, 0.8281, 0.625, 0.8438, 0.625, 0.8438, 0.6406, 0.8281, 0.6406, 0.8125, 0.6719, 0.8281, 0.6719, 0.8281, 0.6875, 0.8125, 0.6875, 0.8125, 0.6562, 0.8281, 0.6562, 0.8281, 0.6719, 0.8125, 0.6719, 0.8281, 0.6562, 0.8438, 0.6562, 0.8438, 0.6719, 0.8281, 0.6719, 0.8438, 0.6719, 0.8594, 0.6719, 0.8594, 0.6875, 0.8438, 0.6875, 0.8438, 0.6562, 0.8594, 0.6562, 0.8594, 0.6719, 0.8438, 0.6719, 0.8594, 0.6562, 0.875, 0.6562, 0.875, 0.6719, 0.8594, 0.6719, 0.7812, 0.6719, 0.7969, 0.6719, 0.7969, 0.6875, 0.7812, 0.6875, 0.7812, 0.6562, 0.7969, 0.6562, 0.7969, 0.6719, 0.7812, 0.6719, 0.7969, 0.6562, 0.8125, 0.6562, 0.8125, 0.6719, 0.7969, 0.6719, 0.7812, 0.7344, 0.7969, 0.7344, 0.7969, 0.75, 0.7812, 0.75, 0.7812, 0.7188, 0.7969, 0.7188, 0.7969, 0.7344, 0.7812, 0.7344, 0.7969, 0.7188, 0.8125, 0.7188, 0.8125, 0.7344, 0.7969, 0.7344, 0.7188, 0.6719, 0.7344, 0.6719, 0.7344, 0.6875, 0.7188, 0.6875, 0.7188, 0.6562, 0.7344, 0.6562, 0.7344, 0.6719, 0.7188, 0.6719, 0.7344, 0.6562, 0.75, 0.6562, 0.75, 0.6719, 0.7344, 0.6719, 0.6562, 0.6719, 0.6719, 0.6719, 0.6719, 0.6875, 0.6562, 0.6875, 0.6562, 0.6562, 0.6719, 0.6562, 0.6719, 0.6719, 0.6562, 0.6719, 0.6719, 0.6562, 0.6875, 0.6562, 0.6875, 0.6719, 0.6719, 0.6719, 0.6562, 0.7344, 0.6719, 0.7344, 0.6719, 0.75, 0.6562, 0.75, 0.6562, 0.7188, 0.6719, 0.7188, 0.6719, 0.7344, 0.6562, 0.7344, 0.6719, 0.7188, 0.6875, 0.7188, 0.6875, 0.7344, 0.6719, 0.7344, 0.7188, 0.5469, 0.7344, 0.5469, 0.7344, 0.5625, 0.7188, 0.5625, 0.7188, 0.5312, 0.7344, 0.5312, 0.7344, 0.5469, 0.7188, 0.5469, 0.7344, 0.5312, 0.75, 0.5312, 0.75, 0.5469, 0.7344, 0.5469, 0.6562, 0.5469, 0.6719, 0.5469, 0.6719, 0.5625, 0.6562, 0.5625, 0.6562, 0.5312, 0.6719, 0.5312, 0.6719, 0.5469, 0.6562, 0.5469, 0.6719, 0.5312, 0.6875, 0.5312, 0.6875, 0.5469, 0.6719, 0.5469, 0.6562, 0.6094, 0.6719, 0.6094, 0.6719, 0.625, 0.6562, 0.625, 0.6562, 0.5938, 0.6719, 0.5938, 0.6719, 0.6094, 0.6562, 0.6094, 0.6719, 0.5938, 0.6875, 0.5938, 0.6875, 0.6094, 0.6719, 0.6094, 0.8438, 0.5469, 0.8594, 0.5469, 0.8594, 0.5625, 0.8438, 0.5625, 0.8438, 0.5312, 0.8594, 0.5312, 0.8594, 0.5469, 0.8438, 0.5469, 0.8594, 0.5312, 0.875, 0.5312, 0.875, 0.5469, 0.8594, 0.5469, 0.7812, 0.5469, 0.7969, 0.5469, 0.7969, 0.5625, 0.7812, 0.5625, 0.7812, 0.5312, 0.7969, 0.5312, 0.7969, 0.5469, 0.7812, 0.5469, 0.7969, 0.5312, 0.8125, 0.5312, 0.8125, 0.5469, 0.7969, 0.5469, 0.7812, 0.6094, 0.7969, 0.6094, 0.7969, 0.625, 0.7812, 0.625, 0.7812, 0.5938, 0.7969, 0.5938, 0.7969, 0.6094, 0.7812, 0.6094, 0.7969, 0.5938, 0.8125, 0.5938, 0.8125, 0.6094, 0.7969, 0.6094, 0.8438, 0.6094, 0.8594, 0.6094, 0.8594, 0.625, 0.8438, 0.625, 0.8438, 0.5938, 0.8594, 0.5938, 0.8594, 0.6094, 0.8438, 0.6094, 0.8594, 0.5938, 0.875, 0.5938, 0.875, 0.6094, 0.8594, 0.6094, 0.7188, 0.6094, 0.7344, 0.6094, 0.7344, 0.625, 0.7188, 0.625, 0.7188, 0.5938, 0.7344, 0.5938, 0.7344, 0.6094, 0.7188, 0.6094, 0.7344, 0.5938, 0.75, 0.5938, 0.75, 0.6094, 0.7344, 0.6094, 0.7188, 0.7344, 0.7344, 0.7344, 0.7344, 0.75, 0.7188, 0.75, 0.7188, 0.7188, 0.7344, 0.7188, 0.7344, 0.7344, 0.7188, 0.7344, 0.7344, 0.7188, 0.75, 0.7188, 0.75, 0.7344, 0.7344, 0.7344, 0.8438, 0.7344, 0.8594, 0.7344, 0.8594, 0.75, 0.8438, 0.75, 0.8438, 0.7188, 0.8594, 0.7188, 0.8594, 0.7344, 0.8438, 0.7344, 0.8594, 0.7188, 0.875, 0.7188, 0.875, 0.7344, 0.8594, 0.7344])
me_cube.materials.append(mat_material)
me_cube.materials.append(mat_material_001)
me_cube.use_remesh_preserve_volume = False
me_cube.use_remesh_preserve_attributes = False
me_cube.use_mirror_vertex_groups = False
me_cube.update()

# ---- objects
ob_cube = bpy.data.objects.new('Cube', me_cube)

# ---- transforms, parenting, visibility, modifiers, constraints
ob_cube.location = (0.0, 0.0, 0.0)
ob_cube.scale = (0.5, 0.5, 0.5)
ob_cube.lock_rotations_4d = False
ob_cube.empty_display_type = 'ARROWS'
ob_cube.lineart.crease_threshold = 0.0

# ---- collection membership
col_collection.objects.link(ob_cube)

# ---- scene / render settings (as saved in the file)
scene.frame_start = 1; scene.frame_end = 250; scene.frame_set(1)
scene.render.engine = 'BLENDER_EEVEE_NEXT'
scene.cycles.use_denoising = False
scene.cycles.samples = 128
scene.cycles.sampling_pattern = 'TABULATED_SOBOL'
scene.cycles.use_adaptive_sampling = False
scene.cycles.use_light_tree = False
scene.view_settings.view_transform = 'Filmic'
bpy.context.view_layer.update()

# ---- added for rendering (the .blend has no active camera and no usable light): camera, sun
cam_auto = bpy.data.cameras.new('AutoCamera')
cam_auto.lens = 50.0
cam_auto.sensor_width = 36.0
cam_auto.clip_end = 1000.0
ob_auto_camera = bpy.data.objects.new('AutoCamera', cam_auto)
scene.collection.objects.link(ob_auto_camera)
ob_auto_camera.location = (1.60254, -1.92304, 1.28203)
ob_auto_camera.rotation_euler = (1.09748, -7.21219e-08, 0.694738)
scene.camera = ob_auto_camera
light_auto_sun = bpy.data.lights.new('AutoSun', 'SUN')
light_auto_sun.energy = 3.0
light_auto_sun.angle = 0.0523599
ob_auto_sun = bpy.data.objects.new('AutoSun', light_auto_sun)
scene.collection.objects.link(ob_auto_sun)
ob_auto_sun.rotation_euler = (0.872665, 0.174533, 0.523599)
bpy.context.view_layer.update()
